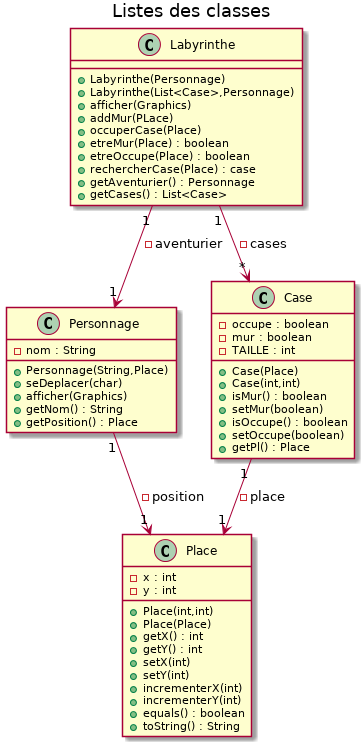

The diagram above was rendered by PlantUML. Its source (embedded in the PNG):
@startuml
title Listes des classes

class Personnage{
- nom : String
+ Personnage(String,Place)
+ seDeplacer(char)
+ afficher(Graphics)
+ getNom() : String
+ getPosition() : Place
}

class Labyrinthe{
+ Labyrinthe(Personnage)
+ Labyrinthe(List<Case>,Personnage)
+ afficher(Graphics)
+ addMur(PLace)
+ occuperCase(Place)
+ etreMur(Place) : boolean
+ etreOccupe(Place) : boolean
+ rechercherCase(Place) : case
+ getAventurier() : Personnage
+ getCases() : List<Case>
}


class Case{
- occupe : boolean
- mur : boolean 
- TAILLE : int
+ Case(Place)
+ Case(int,int)
+ isMur() : boolean
+ setMur(boolean)
+ isOccupe() : boolean
+ setOccupe(boolean)
+ getPl() : Place
}


class Place{
- x : int
- y : int
+Place(int,int)
+Place(Place)
+ getX() : int
+ getY() : int
+ setX(int)
+ setY(int)
+ incrementerX(int)
+ incrementerY(int)
+ equals() : boolean
+ toString() : String
}

Labyrinthe "1" --> "*" Case : - cases

Case "1" --> "1" Place : - place

Personnage "1" --> "1" Place : - position

Labyrinthe "1" --> "1" Personnage : - aventurier
@enduml